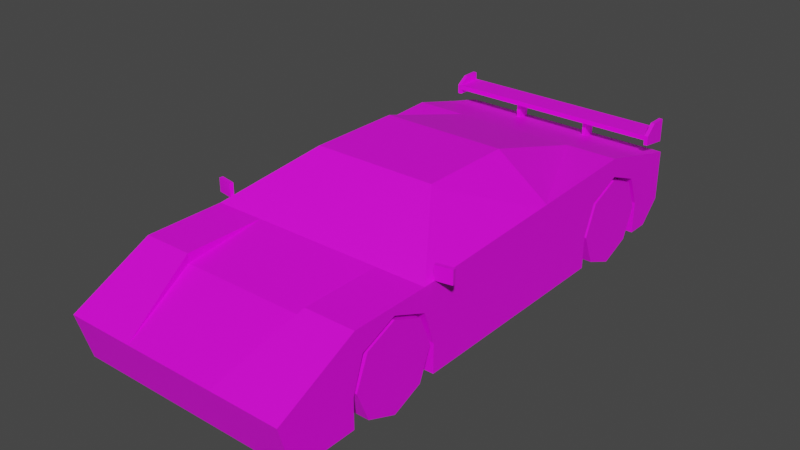 # Source: Veh_Sports_Car_03_Yellow.blend  (saved by Blender 2.90.8; exported with 4.5.12 LTS)
import bpy
from mathutils import Matrix  # noqa: F401  (used for matrix-valued properties, if any)

bpy.ops.wm.read_factory_settings(use_empty=True)
scene = bpy.context.scene
scene.name = 'Scene'

# ---- collections
col_collection = bpy.data.collections.new('Collection'); scene.collection.children.link(col_collection)

# ---- images (referenced by path relative to the original .blend; pixels are not part of the script)
import os
ASSET_DIR = os.environ.get("B2B_ASSET_DIR", "")  # directory of the original .blend (textures are referenced by path, not embedded)
HERE = os.path.dirname(os.path.abspath(__file__))  # packed textures are extracted next to this script under _unpacked/

def load_image(name, relpath, width, height, colorspace="sRGB"):
    """Load a texture the original file referenced (path relative to the .blend, or extracted next to this script)."""
    p = next((c for c in (os.path.join(HERE, relpath), os.path.join(ASSET_DIR, relpath)) if relpath and os.path.exists(c)), "")
    if p:
        img = bpy.data.images.load(p, check_existing=True)
        img.name = name
    else:  # same state as the original file: an image datablock whose file is absent (Cycles renders it pink)
        img = bpy.data.images.new(name, width, height)
        img.source = "FILE"
        img.filepath = "//" + (relpath or name)
    img.colorspace_settings.name = colorspace
    return img
img_city_vehicles_pallete_png = load_image('city_vehicles_pallete.png', 'city_vehicles_pallete.png', 1024, 1024, 'sRGB')

# ---- materials (node trees are filled in below, after node groups)
mat_material_001 = bpy.data.materials.new('Material.001')
mat_material_001.use_transparent_shadow = False

# ---- material node trees
mat_material_001.use_nodes = True; mat_material_001.node_tree.nodes.clear()
_N = mat_material_001.node_tree.nodes; _L = mat_material_001.node_tree.links
n0 = _N.new('ShaderNodeBsdfPrincipled'); n0.name = 'Principled BSDF'; n0.location = (10, 300)
n0.distribution = 'GGX'
n0.subsurface_method = 'BURLEY'
n0.inputs[3].default_value = 1.45
n0.inputs[27].default_value = (0.0, 0.0, 0.0, 1.0)
n0.inputs[28].default_value = 1.0
n1 = _N.new('ShaderNodeOutputMaterial'); n1.name = 'Material Output'; n1.location = (300, 300)
n2 = _N.new('ShaderNodeTexImage'); n2.name = 'Image Texture'; n2.location = (-322, 90)
n2.image = img_city_vehicles_pallete_png
n2.interpolation = 'Closest'
_L.new(n0.outputs[0], n1.inputs[0])
_L.new(n2.outputs[0], n0.inputs[0])
n1.is_active_output = True

# ---- world
world_world = bpy.data.worlds.new('World'); scene.world = world_world
world_world.use_nodes = True; world_world.node_tree.nodes.clear()
_N = world_world.node_tree.nodes; _L = world_world.node_tree.links
n0 = _N.new('ShaderNodeOutputWorld'); n0.name = 'World Output'; n0.location = (300, 300)
n1 = _N.new('ShaderNodeBackground'); n1.name = 'Background'; n1.location = (10, 300)
n1.inputs[0].default_value = (0.05088, 0.05088, 0.05088, 1.0)
_L.new(n1.outputs[0], n0.inputs[0])
n0.is_active_output = True
world_world.color = (0.05088, 0.05088, 0.05088)
world_world.use_sun_shadow = False
world_world.sun_shadow_jitter_overblur = 0.0

# ---- meshes
me_plane = bpy.data.meshes.new('Plane')
me_plane.from_pydata([(0.3083, 0.5913, 0.3651), (0.3149, 0.7583, 0.433), (0.3083, 0.9253, 0.3651), (0.3149, -0.9474, 0.3618), (0.3149, -0.7754, 0.433), (0.3149, -0.6034, 0.3618), (0.549, -1.369, 0.2845), (0.549, -1.306, 0.06268), (0.549, 1.195, 0.4118), (0.2831, -0.2805, 0.6715), (0.549, -0.2558, 0.06268), (0.4973, -0.5795, 0.488), (0.549, 0.1978, 0.06268), (0.3222, 0.1135, 0.6687), (0.549, -0.2558, 0.4871), (0.5262, 0.1135, 0.5213), (0.2703, 0.5907, 0.5712), (0.549, -0.9866, 0.4728), (0.549, -0.9998, 0.06268), (0.312, -0.9866, 0.4728), (0.312, -0.5795, 0.488), (0.2209, -1.369, 0.2845), (0.312, -0.9866, 0.4293), (0.549, -0.7754, 0.433), (0.549, -0.6034, 0.3618), (0.549, -0.6042, 0.3621), (0.549, -0.9474, 0.3618), (0.549, -0.9998, 0.202), (0.3149, -0.9998, 0.202), (0.3149, -0.7754, 0.06268), (0.3149, -0.9998, 0.06268), (0.3149, -0.5469, 0.06268), (0.549, -0.5469, 0.06268), (0.3149, -0.6042, 0.06268), (0.549, -0.5469, 0.202), (0.3149, -0.5469, 0.202), (0.2993, 1.195, 0.4118), (0.2993, 1.026, 0.4523), (0.549, 1.026, 0.4523), (0.549, 0.7464, 0.526), (0.1163, 1.026, 0.4523), (0.549, 0.7583, 0.433), (0.549, 0.7464, 0.4286), (0.549, 0.9253, 0.3651), (0.549, 0.5913, 0.3651), (0.3149, 0.7583, 0.06268), (0.3149, 0.9841, 0.06268), (0.549, 0.9841, 0.06268), (0.3149, 0.5324, 0.06268), (0.549, 0.5324, 0.06268), (0.3149, 0.5324, 0.2194), (0.549, 0.5324, 0.2194), (0.549, 0.9841, 0.2194), (0.3149, 0.9841, 0.2194), (0.311, -1.272, 0.3324), (0.3569, -1.085, 0.4241), (0.5002, -1.085, 0.4241), (0.4612, -1.272, 0.3323), (0.549, -1.138, 0.307), (0.549, -1.138, 0.265), (0.549, -1.014, 0.265), (0.549, -1.014, 0.307), (0.259, -1.306, 0.06268), (0.1822, -1.331, 0.1505), (0.2155, -1.355, 0.2337), (0.2787, -1.324, 0.1259), (0.3816, -1.324, 0.1259), (0.4401, -1.355, 0.2337), (0.3225, -0.2443, 0.6692), (0.5263, -0.5291, 0.494), (0.312, -0.6042, 0.4728), (0.2703, 0.2257, 0.6785), (0.2993, -0.2558, 0.6867), (0.549, -0.6042, 0.4728), (0.549, 0.1978, 0.5044), (0.5261, -0.2565, 0.5049), (0.5283, 1.195, 0.3894), (0.5283, 1.195, 0.2777), (0.5023, 1.16, 0.3688), (0.5023, 1.16, 0.2983), (0.271, 1.16, 0.2983), (0.271, 1.16, 0.3688), (0.245, 1.16, 0.3894), (0.5283, 1.16, 0.3894), (0.5283, 1.16, 0.2777), (0.245, 1.16, 0.2777), (0.549, 1.091, 0.06268), (0.549, 1.195, 0.1665), (0.4723, 1.091, 0.06268), (0.3832, 1.172, 0.1432), (0.07413, 1.16, 0.3672), (0.07413, 1.16, 0.2991), (0.549, 1.018, 0.307), (0.549, 1.018, 0.265), (0.549, 1.119, 0.265), (0.549, 1.119, 0.307), (0.2993, 0.7451, 0.5257), (0.2993, 0.1978, 0.6867), (-0.3083, 0.5913, 0.3651), (-0.3149, 0.7583, 0.433), (-0.3083, 0.9253, 0.3651), (-0.3149, -0.9474, 0.3618), (-0.3149, -0.7754, 0.433), (-0.3149, -0.6034, 0.3618), (-0.549, -1.369, 0.2845), (-0.549, -1.306, 0.06268), (-0.549, 1.195, 0.4118), (-0.2831, -0.2805, 0.6715), (-0.549, -0.2558, 0.06268), (-0.4973, -0.5795, 0.488), (-0.549, 0.1978, 0.06268), (-0.3222, 0.1135, 0.6687), (0.0, -1.369, 0.2845), (0.0, -1.306, 0.06268), (0.0, 1.195, 0.4118), (0.0, -0.2558, 0.6867), (0.0, -0.2558, 0.06268), (0.0, -0.6042, 0.4728), (0.0, -0.6042, 0.06268), (0.0, 0.1978, 0.06268), (0.0, 0.1978, 0.6867), (-0.549, -0.2558, 0.4871), (-0.5262, 0.1135, 0.5213), (-0.2703, 0.5907, 0.5712), (-0.549, -0.9866, 0.4728), (-0.549, -0.9998, 0.06268), (0.0, -0.9866, 0.06268), (-0.312, -0.9866, 0.4728), (-0.312, -0.5795, 0.488), (-0.2209, -1.369, 0.2845), (-0.312, -0.9866, 0.4293), (0.0, -0.9866, 0.4293), (0.0, 0.7439, 0.526), (-0.549, -0.7754, 0.433), (-0.549, -0.6034, 0.3618), (-0.549, -0.6042, 0.3621), (-0.549, -0.9474, 0.3618), (-0.549, -0.9998, 0.202), (-0.3149, -0.9998, 0.202), (-0.3149, -0.7754, 0.06268), (-0.3149, -0.9998, 0.06268), (-0.3149, -0.5469, 0.06268), (-0.549, -0.5469, 0.06268), (-0.3149, -0.6042, 0.06268), (-0.549, -0.5469, 0.202), (-0.3149, -0.5469, 0.202), (-0.2993, 1.195, 0.4118), (0.0, 1.026, 0.4523), (-0.2993, 1.026, 0.4523), (-0.549, 1.026, 0.4523), (-0.549, 0.7464, 0.526), (-0.1163, 1.026, 0.4523), (-0.549, 0.7583, 0.433), (-0.549, 0.7464, 0.4286), (-0.549, 0.9253, 0.3651), (-0.549, 0.5913, 0.3651), (-0.3149, 0.7583, 0.06268), (-0.3149, 0.9841, 0.06268), (-0.549, 0.9841, 0.06268), (-0.3149, 0.5324, 0.06268), (-0.549, 0.5324, 0.06268), (-0.3149, 0.5324, 0.2194), (-0.549, 0.5324, 0.2194), (-0.549, 0.9841, 0.2194), (-0.3149, 0.9841, 0.2194), (-0.311, -1.272, 0.3324), (-0.3569, -1.085, 0.4241), (-0.5002, -1.085, 0.4241), (-0.4612, -1.272, 0.3323), (-0.549, -1.138, 0.307), (-0.549, -1.138, 0.265), (-0.549, -1.014, 0.265), (-0.549, -1.014, 0.307), (0.0, -1.331, 0.1505), (-0.259, -1.306, 0.06268), (-0.1822, -1.331, 0.1505), (-0.2155, -1.355, 0.2337), (-0.2787, -1.324, 0.1259), (-0.3816, -1.324, 0.1259), (-0.4401, -1.355, 0.2337), (-0.3225, -0.2443, 0.6692), (-0.5263, -0.5291, 0.494), (0.0, -0.5795, 0.488), (0.0, -0.2805, 0.6715), (-0.312, -0.6042, 0.4728), (-0.2703, 0.2257, 0.6785), (-0.2993, -0.2558, 0.6867), (-0.549, -0.6042, 0.4728), (-0.549, 0.1978, 0.5044), (-0.5261, -0.2565, 0.5049), (0.0, 1.195, 0.2777), (0.0, 1.195, 0.3894), (-0.5283, 1.195, 0.3894), (-0.5283, 1.195, 0.2777), (0.0, 1.16, 0.2777), (0.0, 1.16, 0.3894), (-0.5023, 1.16, 0.3688), (-0.5023, 1.16, 0.2983), (-0.271, 1.16, 0.2983), (-0.271, 1.16, 0.3688), (-0.245, 1.16, 0.3894), (-0.5283, 1.16, 0.3894), (-0.5283, 1.16, 0.2777), (-0.245, 1.16, 0.2777), (-0.549, 1.091, 0.06268), (-0.549, 1.195, 0.1665), (0.0, 1.195, 0.1665), (0.0, 1.091, 0.06268), (0.0, 1.172, 0.1432), (-0.4723, 1.091, 0.06268), (-0.3832, 1.172, 0.1432), (0.0, 1.16, 0.2991), (0.0, 1.16, 0.3672), (-0.07413, 1.16, 0.3672), (-0.07413, 1.16, 0.2991), (-0.549, 1.018, 0.307), (-0.549, 1.018, 0.265), (-0.549, 1.119, 0.265), (-0.549, 1.119, 0.307), (-0.2993, 0.7451, 0.5257), (-0.2993, 0.1978, 0.6867), (0.0, 0.2257, 0.6785), (0.0, 0.5899, 0.5714), (0.5461, -0.55, 0.4763), (0.5461, -0.55, 0.5423), (0.5429, -0.5323, 0.4763), (0.5429, -0.5323, 0.5423), (0.6251, -0.5359, 0.4763), (0.6251, -0.5359, 0.5423), (0.622, -0.5183, 0.4763), (0.622, -0.5183, 0.5423), (-0.5461, -0.55, 0.4763), (-0.5461, -0.55, 0.5423), (-0.5429, -0.5323, 0.4763), (-0.5429, -0.5323, 0.5423), (-0.6251, -0.5359, 0.4763), (-0.6251, -0.5359, 0.5423), (-0.622, -0.5183, 0.4763), (-0.622, -0.5183, 0.5423), (-0.549, 1.045, 0.514), (-0.549, 1.045, 0.5363), (-0.549, 1.176, 0.514), (-0.549, 1.176, 0.5363), (0.549, 1.045, 0.514), (0.549, 1.045, 0.5363), (0.549, 1.176, 0.514), (0.549, 1.176, 0.5363), (0.5303, 1.176, 0.514), (-0.5303, 1.176, 0.514), (-0.5303, 1.176, 0.5363), (0.5303, 1.176, 0.5363), (-0.5303, 1.045, 0.514), (0.5303, 1.045, 0.514), (0.5303, 1.045, 0.5363), (-0.5303, 1.045, 0.5363), (-0.549, 1.099, 0.572), (-0.549, 1.176, 0.572), (0.5303, 1.176, 0.5843), (0.549, 1.176, 0.5843), (0.549, 1.099, 0.5843), (-0.5303, 1.099, 0.572), (-0.5303, 1.176, 0.572), (0.5303, 1.099, 0.5843), (-0.549, 1.176, 0.485), (-0.549, 1.045, 0.4911), (-0.5303, 1.176, 0.485), (0.549, 1.045, 0.4911), (0.549, 1.176, 0.4726), (0.5303, 1.045, 0.4911), (0.5303, 1.176, 0.4726), (-0.5303, 1.045, 0.4911), (0.1818, 1.078, 0.421), (0.1818, 1.078, 0.5172), (0.1818, 1.143, 0.421), (0.1818, 1.143, 0.5172), (0.2005, 1.078, 0.421), (0.2005, 1.078, 0.5172), (0.2005, 1.143, 0.421), (0.2005, 1.143, 0.5172), (-0.1818, 1.078, 0.421), (-0.1818, 1.078, 0.5172), (-0.1818, 1.143, 0.421), (-0.1818, 1.143, 0.5172), (-0.2005, 1.078, 0.421), (-0.2005, 1.078, 0.5172), (-0.2005, 1.143, 0.421), (-0.2005, 1.143, 0.5172)], [], [(0, 1, 41, 42, 44), (1, 2, 43, 41), (53, 46, 47, 52), (3, 4, 23, 26), (4, 5, 24, 25, 23), (35, 31, 32, 34), (97, 74, 96), (73, 25, 24, 34, 32, 10, 14), (68, 75, 15, 13), (10, 32, 31, 33, 118, 116), (12, 10, 116, 119), (17, 73, 70, 19), (11, 9, 183, 182, 20), (72, 97, 120, 115), (7, 6, 67, 66, 65, 64, 112, 173, 63, 62), (18, 7, 62, 113, 126, 30), (74, 14, 10, 12), (75, 68, 69), (96, 74, 39), (6, 17, 56, 57, 54, 21), (22, 131, 112, 21), (19, 70, 22), (70, 117, 131, 22), (21, 19, 22), (29, 3, 28, 30), (29, 4, 3), (29, 5, 4), (28, 3, 26, 27), (30, 28, 27, 18), (33, 29, 30, 126, 118), (5, 35, 34, 24), (31, 35, 5, 29, 33), (221, 71, 16, 222), (96, 37, 40), (147, 40, 37, 36, 114), (37, 38, 8, 36), (39, 74, 12, 49, 51, 44, 42), (6, 7, 18, 27, 26, 61, 60, 59), (39, 38, 37, 96), (40, 147, 132, 96), (45, 0, 50, 48), (8, 87, 206, 190, 77, 76, 191, 114, 36), (45, 1, 0), (45, 2, 1), (50, 0, 44, 51), (46, 53, 2, 45), (42, 41, 43, 52, 93, 92, 95, 87, 8, 38, 39), (48, 50, 51, 49), (2, 53, 52, 43), (21, 54, 55, 56, 17, 19), (55, 54, 57, 56), (59, 60, 61, 58), (58, 61, 26, 23, 25, 73, 17, 6, 59), (62, 63, 173, 113), (112, 64, 67, 6, 21), (64, 65, 66, 67), (9, 11, 73, 72), (20, 182, 117, 70), (183, 9, 72, 115), (11, 20, 70, 73), (68, 13, 97, 72), (69, 68, 72, 73), (13, 15, 74, 97), (15, 75, 14, 74), (75, 69, 73, 14), (76, 77, 84, 83), (195, 82, 85, 194, 211, 91, 90, 212), (77, 190, 194, 85, 84), (191, 76, 83, 82, 195), (80, 81, 78, 79), (78, 81, 82, 83), (79, 78, 83, 84), (80, 79, 84, 85), (81, 80, 85, 82), (206, 87, 86, 88, 89, 208), (86, 47, 46, 45, 48, 49, 12, 119, 207, 88), (208, 89, 88, 207), (212, 90, 91, 211), (87, 95, 94, 93, 52, 47, 86), (94, 95, 92, 93), (16, 71, 97, 96), (71, 221, 120, 97), (222, 16, 96, 132), (98, 155, 153, 152, 99), (99, 152, 154, 100), (164, 163, 158, 157), (101, 136, 133, 102), (102, 133, 135, 134, 103), (145, 144, 142, 141), (220, 219, 188), (187, 121, 108, 142, 144, 134, 135), (180, 111, 122, 189), (108, 116, 118, 143, 141, 142), (110, 119, 116, 108), (124, 127, 184, 187), (109, 128, 182, 183, 107), (186, 115, 120, 220), (105, 174, 175, 173, 112, 176, 177, 178, 179, 104), (125, 140, 126, 113, 174, 105), (188, 110, 108, 121), (189, 181, 180), (219, 150, 188), (104, 129, 165, 168, 167, 124), (130, 129, 112, 131), (127, 130, 184), (184, 130, 131, 117), (129, 130, 127), (139, 140, 138, 101), (139, 101, 102), (139, 102, 103), (138, 137, 136, 101), (140, 125, 137, 138), (143, 118, 126, 140, 139), (103, 134, 144, 145), (141, 143, 139, 103, 145), (221, 222, 123, 185), (219, 151, 148), (147, 114, 146, 148, 151), (148, 146, 106, 149), (150, 153, 155, 162, 160, 110, 188), (104, 170, 171, 172, 136, 137, 125, 105), (150, 219, 148, 149), (151, 219, 132, 147), (156, 159, 161, 98), (106, 146, 114, 191, 192, 193, 190, 206, 205), (156, 98, 99), (156, 99, 100), (161, 162, 155, 98), (157, 156, 100, 164), (153, 150, 149, 106, 205, 218, 215, 216, 163, 154, 152), (159, 160, 162, 161), (100, 154, 163, 164), (129, 127, 124, 167, 166, 165), (166, 167, 168, 165), (170, 169, 172, 171), (169, 170, 104, 124, 187, 135, 133, 136, 172), (174, 113, 173, 175), (112, 129, 104, 179, 176), (176, 179, 178, 177), (107, 186, 187, 109), (128, 184, 117, 182), (183, 115, 186, 107), (109, 187, 184, 128), (180, 186, 220, 111), (181, 187, 186, 180), (111, 220, 188, 122), (122, 188, 121, 189), (189, 121, 187, 181), (192, 201, 202, 193), (195, 212, 213, 214, 211, 194, 203, 200), (193, 202, 203, 194, 190), (191, 195, 200, 201, 192), (198, 197, 196, 199), (196, 201, 200, 199), (197, 202, 201, 196), (198, 203, 202, 197), (199, 200, 203, 198), (206, 208, 210, 209, 204, 205), (204, 209, 207, 119, 110, 160, 159, 156, 157, 158), (208, 207, 209, 210), (212, 211, 214, 213), (205, 204, 158, 163, 216, 217, 218), (217, 216, 215, 218), (123, 219, 220, 185), (185, 220, 120, 221), (222, 132, 219, 123), (223, 224, 226, 225), (225, 226, 230, 229), (229, 230, 228, 227), (227, 228, 224, 223), (225, 229, 227, 223), (230, 226, 224, 228), (231, 233, 234, 232), (233, 237, 238, 234), (237, 235, 236, 238), (235, 231, 232, 236), (233, 231, 235, 237), (238, 236, 232, 234), (239, 240, 242, 241), (247, 250, 246, 245), (245, 246, 244, 243), (251, 254, 240, 239), (239, 241, 263, 264), (250, 253, 262, 257), (240, 254, 260, 255), (250, 249, 254, 253), (248, 251, 270, 265), (248, 247, 252, 251), (243, 244, 253, 252), (252, 253, 254, 251), (241, 242, 249, 248), (248, 249, 250, 247), (261, 256, 255, 260), (258, 257, 262, 259), (253, 244, 259, 262), (246, 250, 257, 258), (249, 242, 256, 261), (254, 249, 261, 260), (244, 246, 258, 259), (242, 240, 255, 256), (269, 267, 266, 268), (263, 265, 270, 264), (245, 243, 266, 267), (251, 239, 264, 270), (252, 247, 269, 268), (247, 245, 267, 269), (243, 252, 268, 266), (241, 248, 265, 263), (271, 272, 274, 273), (273, 274, 278, 277), (277, 278, 276, 275), (275, 276, 272, 271), (279, 281, 282, 280), (281, 285, 286, 282), (285, 283, 284, 286), (283, 279, 280, 284)])
_uv = me_plane.uv_layers.new(name='UVMap')
_uv.uv.foreach_set('vector', [0.2197, 0.02251, 0.2197, 0.02185, 0.2207, 0.02185, 0.2207, 0.0219, 0.2207, 0.02251, 0.2197, 0.02185, 0.2197, 0.02119, 0.2207, 0.02119, 0.2207, 0.02185, 0.2207, 0.0218, 0.2207, 0.02119, 0.2216, 0.02119, 0.2216, 0.0218, 0.2131, 0.02077, 0.2131, 0.02009, 0.214, 0.02009, 0.214, 0.02077, 0.2131, 0.02009, 0.2131, 0.01941, 0.214, 0.01941, 0.214, 0.01942, 0.214, 0.02009, 0.214, 0.02294, 0.214, 0.02349, 0.2131, 0.02349, 0.2131, 0.02294, 0.975, 0.5683, 0.9725, 0.5685, 0.975, 0.5629, 0.9764, 0.5742, 0.9768, 0.5742, 0.9768, 0.5742, 0.9773, 0.5744, 0.9777, 0.5744, 0.9777, 0.5753, 0.9764, 0.5753, 0.1128, 0.02834, 0.1122, 0.02842, 0.1122, 0.0273, 0.1128, 0.02727, 0.2207, 0.0407, 0.2207, 0.04188, 0.2198, 0.04188, 0.2198, 0.04211, 0.2185, 0.04211, 0.2185, 0.0407, 0.2207, 0.03886, 0.2207, 0.0407, 0.2185, 0.0407, 0.2185, 0.03886, 0.9692, 0.5787, 0.9692, 0.5775, 0.97, 0.5775, 0.97, 0.5787, 0.1123, 0.02939, 0.113, 0.02845, 0.1138, 0.02845, 0.1138, 0.02939, 0.1129, 0.02939, 0.975, 0.5729, 0.975, 0.5683, 0.9781, 0.5683, 0.9781, 0.5729, 0.9799, 0.5788, 0.9792, 0.5788, 0.9794, 0.5785, 0.9797, 0.5783, 0.9797, 0.5779, 0.9794, 0.5777, 0.9792, 0.577, 0.9797, 0.577, 0.9797, 0.5776, 0.9799, 0.5779, 0.2207, 0.04372, 0.2207, 0.04496, 0.2195, 0.04496, 0.2185, 0.04496, 0.2185, 0.04366, 0.2198, 0.04372, 0.9763, 0.5768, 0.9764, 0.5753, 0.9777, 0.5753, 0.9777, 0.5768, 0.1122, 0.02842, 0.1128, 0.02834, 0.1122, 0.02924, 0.975, 0.5629, 0.9725, 0.5685, 0.9725, 0.5629, 0.9692, 0.58, 0.9692, 0.5787, 0.9694, 0.5791, 0.9695, 0.5797, 0.97, 0.5797, 0.9703, 0.58, 0.97, 0.5787, 0.971, 0.5787, 0.971, 0.58, 0.9703, 0.58, 0.9803, 0.5765, 0.9806, 0.5753, 0.9804, 0.5765, 0.97, 0.5775, 0.971, 0.5775, 0.971, 0.5787, 0.97, 0.5787, 0.9806, 0.5778, 0.9803, 0.5765, 0.9804, 0.5765, 0.2159, 0.01963, 0.2147, 0.01895, 0.2153, 0.01875, 0.2159, 0.01875, 0.2159, 0.01963, 0.2144, 0.01963, 0.2147, 0.01895, 0.2159, 0.01963, 0.2147, 0.02031, 0.2144, 0.01963, 0.2216, 0.02295, 0.2216, 0.02359, 0.2207, 0.02359, 0.2207, 0.02295, 0.2216, 0.0224, 0.2216, 0.02295, 0.2207, 0.02295, 0.2207, 0.0224, 0.2198, 0.04211, 0.2198, 0.04281, 0.2198, 0.04372, 0.2185, 0.04366, 0.2185, 0.04211, 0.214, 0.02229, 0.214, 0.02294, 0.2131, 0.02294, 0.2131, 0.02229, 0.2159, 0.02053, 0.2153, 0.02053, 0.2147, 0.02031, 0.2159, 0.01963, 0.2159, 0.02031, 0.1138, 0.02693, 0.113, 0.02693, 0.113, 0.02586, 0.1138, 0.02586, 0.9823, 0.5744, 0.9823, 0.5729, 0.9833, 0.5729, 0.9781, 0.578, 0.9774, 0.578, 0.9762, 0.578, 0.9762, 0.577, 0.9781, 0.577, 0.9762, 0.578, 0.9746, 0.578, 0.9746, 0.577, 0.9762, 0.577, 0.9762, 0.5786, 0.9763, 0.5768, 0.9777, 0.5768, 0.9777, 0.5779, 0.9772, 0.5779, 0.9768, 0.5781, 0.9766, 0.5786, 0.977, 0.5717, 0.9777, 0.5719, 0.9777, 0.5729, 0.9773, 0.5729, 0.9768, 0.5731, 0.9769, 0.5729, 0.9771, 0.5729, 0.9771, 0.5725, 0.981, 0.5744, 0.981, 0.5729, 0.9823, 0.5729, 0.9823, 0.5744, 0.9833, 0.5729, 0.9839, 0.5729, 0.9839, 0.5744, 0.9823, 0.5744, 0.2202, 0.0203, 0.219, 0.01964, 0.2196, 0.0194, 0.2202, 0.0194, 0.9803, 0.5753, 0.9796, 0.5753, 0.9796, 0.5735, 0.9799, 0.5735, 0.9799, 0.5752, 0.9803, 0.5752, 0.9803, 0.5735, 0.9803, 0.5735, 0.9803, 0.5745, 0.2202, 0.0203, 0.2188, 0.0203, 0.219, 0.01964, 0.2202, 0.0203, 0.219, 0.02096, 0.2188, 0.0203, 0.2165, 0.02263, 0.2165, 0.02205, 0.2175, 0.02205, 0.2175, 0.02263, 0.2202, 0.02119, 0.2196, 0.02119, 0.219, 0.02096, 0.2202, 0.0203, 0.9766, 0.5786, 0.9765, 0.5786, 0.9768, 0.5791, 0.9772, 0.5793, 0.9771, 0.5794, 0.9769, 0.5794, 0.9769, 0.5798, 0.9774, 0.58, 0.9766, 0.58, 0.9765, 0.5795, 0.9762, 0.5786, 0.2165, 0.02325, 0.2165, 0.02263, 0.2175, 0.02263, 0.2175, 0.02325, 0.2207, 0.0224, 0.2207, 0.0218, 0.2216, 0.0218, 0.2216, 0.0224, 0.9703, 0.58, 0.97, 0.5797, 0.9698, 0.5791, 0.9694, 0.5791, 0.9692, 0.5787, 0.97, 0.5787, 0.9756, 0.4971, 0.9761, 0.4992, 0.9744, 0.4992, 0.974, 0.4971, 0.8855, 0.5534, 0.8855, 0.5552, 0.8849, 0.5552, 0.8849, 0.5534, 0.9769, 0.5725, 0.9769, 0.5729, 0.9768, 0.5731, 0.9765, 0.5737, 0.9768, 0.5742, 0.9764, 0.5742, 0.9764, 0.573, 0.977, 0.5717, 0.9771, 0.5725, 0.1222, 0.02982, 0.1219, 0.02958, 0.1219, 0.02904, 0.1222, 0.02904, 0.9792, 0.577, 0.9794, 0.5777, 0.9794, 0.5785, 0.9792, 0.5788, 0.9792, 0.5778, 0.1217, 0.02969, 0.122, 0.02988, 0.122, 0.03018, 0.1217, 0.03036, 0.9752, 0.5732, 0.973, 0.5764, 0.9725, 0.5766, 0.975, 0.5729, 0.9749, 0.5764, 0.9781, 0.5764, 0.9781, 0.5766, 0.9749, 0.5766, 0.9781, 0.5732, 0.9752, 0.5732, 0.975, 0.5729, 0.9781, 0.5729, 0.973, 0.5764, 0.9749, 0.5764, 0.9749, 0.5766, 0.9725, 0.5766, 0.9748, 0.5728, 0.9748, 0.5692, 0.975, 0.5683, 0.975, 0.5729, 0.9727, 0.5759, 0.9748, 0.5728, 0.975, 0.5729, 0.9725, 0.5766, 0.9748, 0.5692, 0.9727, 0.5693, 0.9725, 0.5685, 0.975, 0.5683, 0.9727, 0.5693, 0.9727, 0.5731, 0.9725, 0.5731, 0.9725, 0.5685, 0.9727, 0.5731, 0.9727, 0.5759, 0.9725, 0.5766, 0.9725, 0.5731, 0.9735, 0.5829, 0.9735, 0.5825, 0.9736, 0.5825, 0.9736, 0.5829, 0.8159, 0.1095, 0.8159, 0.09507, 0.8225, 0.09507, 0.8225, 0.1095, 0.8213, 0.1095, 0.8213, 0.1052, 0.8173, 0.1052, 0.8173, 0.1095, 0.9809, 0.5788, 0.9809, 0.5805, 0.9808, 0.5805, 0.9808, 0.5797, 0.9808, 0.5788, 0.9808, 0.5771, 0.9808, 0.5754, 0.9809, 0.5754, 0.9809, 0.5763, 0.9809, 0.5771, 0.8142, 0.1081, 0.8125, 0.1081, 0.8125, 0.1028, 0.8142, 0.1028, 0.9132, 0.555, 0.9132, 0.5656, 0.9126, 0.5662, 0.9126, 0.5545, 0.9167, 0.555, 0.9132, 0.555, 0.9126, 0.5545, 0.9172, 0.5545, 0.9167, 0.5656, 0.9167, 0.555, 0.9172, 0.5545, 0.9172, 0.5662, 0.9132, 0.5656, 0.9167, 0.5656, 0.9172, 0.5662, 0.9126, 0.5662, 0.9796, 0.5735, 0.9796, 0.5753, 0.9792, 0.5753, 0.9792, 0.575, 0.9795, 0.5747, 0.9795, 0.5735, 0.2207, 0.03524, 0.2207, 0.03567, 0.2198, 0.03567, 0.2198, 0.03659, 0.2198, 0.0375, 0.2207, 0.0375, 0.2207, 0.03886, 0.2185, 0.03886, 0.2185, 0.03524, 0.2204, 0.03524, 0.1149, 0.02969, 0.1149, 0.0348, 0.1138, 0.03599, 0.1138, 0.02969, 0.509, 0.049, 0.509, 0.0452, 0.5125, 0.0452, 0.5125, 0.049, 0.9774, 0.58, 0.9769, 0.5798, 0.9771, 0.5798, 0.9771, 0.5794, 0.9772, 0.5793, 0.9777, 0.5793, 0.9777, 0.5797, 0.8863, 0.5859, 0.8858, 0.5859, 0.8858, 0.5848, 0.8863, 0.5848, 0.9753, 0.5644, 0.9753, 0.5681, 0.975, 0.5683, 0.975, 0.5629, 0.9753, 0.5681, 0.9781, 0.5681, 0.9781, 0.5683, 0.975, 0.5683, 0.9781, 0.5644, 0.9753, 0.5644, 0.975, 0.5629, 0.9781, 0.5629, 0.2197, 0.02251, 0.2188, 0.02251, 0.2188, 0.0219, 0.2188, 0.02185, 0.2197, 0.02185, 0.2197, 0.02185, 0.2188, 0.02185, 0.2188, 0.02119, 0.2197, 0.02119, 0.2145, 0.02265, 0.2154, 0.02265, 0.2154, 0.02326, 0.2145, 0.02326, 0.214, 0.02229, 0.2131, 0.02229, 0.2131, 0.02161, 0.214, 0.02161, 0.214, 0.02161, 0.2131, 0.02161, 0.2131, 0.02093, 0.2131, 0.02093, 0.214, 0.02093, 0.2242, 0.02267, 0.2233, 0.02267, 0.2233, 0.02213, 0.2242, 0.02213, 0.9811, 0.5683, 0.9811, 0.5629, 0.9837, 0.5685, 0.9779, 0.5775, 0.9779, 0.5764, 0.9792, 0.5764, 0.9792, 0.5774, 0.9788, 0.5774, 0.9783, 0.5775, 0.9783, 0.5775, 0.1148, 0.02834, 0.1148, 0.02727, 0.1154, 0.0273, 0.1154, 0.02842, 0.2163, 0.0407, 0.2185, 0.0407, 0.2185, 0.04211, 0.2172, 0.04211, 0.2172, 0.04188, 0.2163, 0.04188, 0.2163, 0.03886, 0.2185, 0.03886, 0.2185, 0.0407, 0.2163, 0.0407, 0.9727, 0.5787, 0.972, 0.5787, 0.972, 0.5775, 0.9727, 0.5775, 0.1153, 0.02939, 0.1147, 0.02939, 0.1138, 0.02939, 0.1138, 0.02845, 0.1147, 0.02845, 0.9811, 0.5729, 0.9781, 0.5729, 0.9781, 0.5683, 0.9811, 0.5683, 0.9799, 0.5753, 0.9799, 0.5762, 0.9797, 0.5765, 0.9797, 0.577, 0.9792, 0.577, 0.9794, 0.5764, 0.9797, 0.5761, 0.9797, 0.5758, 0.9794, 0.5756, 0.9792, 0.5753, 0.2163, 0.04372, 0.2172, 0.04372, 0.2185, 0.04366, 0.2185, 0.04496, 0.2175, 0.04496, 0.2163, 0.04496, 0.9778, 0.575, 0.9792, 0.575, 0.9792, 0.5764, 0.9779, 0.5764, 0.1154, 0.02842, 0.1154, 0.02924, 0.1148, 0.02834, 0.9811, 0.5629, 0.9837, 0.5629, 0.9837, 0.5685, 0.9727, 0.58, 0.9717, 0.58, 0.972, 0.5797, 0.9724, 0.5797, 0.9726, 0.5791, 0.9727, 0.5787, 0.972, 0.5787, 0.9717, 0.58, 0.971, 0.58, 0.971, 0.5787, 0.9724, 0.5813, 0.9726, 0.5813, 0.9727, 0.5825, 0.972, 0.5775, 0.972, 0.5787, 0.971, 0.5787, 0.971, 0.5775, 0.9727, 0.58, 0.9726, 0.5813, 0.9724, 0.5813, 0.2173, 0.01965, 0.2173, 0.02053, 0.2168, 0.02053, 0.2162, 0.02033, 0.2173, 0.01965, 0.2162, 0.02033, 0.2159, 0.01965, 0.2173, 0.01965, 0.2159, 0.01965, 0.2162, 0.01897, 0.2226, 0.02307, 0.2217, 0.02307, 0.2217, 0.02243, 0.2226, 0.02243, 0.2226, 0.02362, 0.2217, 0.02362, 0.2217, 0.02307, 0.2226, 0.02307, 0.2172, 0.04211, 0.2185, 0.04211, 0.2185, 0.04366, 0.2172, 0.04372, 0.2172, 0.04281, 0.2242, 0.02333, 0.2233, 0.02333, 0.2233, 0.02267, 0.2242, 0.02267, 0.2173, 0.01875, 0.2173, 0.01897, 0.2173, 0.01965, 0.2162, 0.01897, 0.2168, 0.01875, 0.1138, 0.02693, 0.1138, 0.02586, 0.1146, 0.02586, 0.1146, 0.02693, 0.9856, 0.5744, 0.9846, 0.5729, 0.9856, 0.5729, 0.9781, 0.578, 0.9781, 0.577, 0.98, 0.577, 0.98, 0.578, 0.9788, 0.578, 0.98, 0.578, 0.98, 0.577, 0.9815, 0.577, 0.9815, 0.578, 0.9777, 0.5732, 0.978, 0.5732, 0.9782, 0.5737, 0.9787, 0.5739, 0.9792, 0.5739, 0.9792, 0.575, 0.9778, 0.575, 0.9785, 0.58, 0.9786, 0.5793, 0.9786, 0.5789, 0.9784, 0.5789, 0.9783, 0.5786, 0.9788, 0.5788, 0.9792, 0.5788, 0.9792, 0.5798, 0.9869, 0.5744, 0.9856, 0.5744, 0.9856, 0.5729, 0.9869, 0.5729, 0.9846, 0.5729, 0.9856, 0.5744, 0.9839, 0.5744, 0.9839, 0.5729, 0.2202, 0.0203, 0.2202, 0.0194, 0.2208, 0.0194, 0.2214, 0.01964, 0.9803, 0.5717, 0.9803, 0.5726, 0.9803, 0.5735, 0.9803, 0.5735, 0.9803, 0.5718, 0.9799, 0.5718, 0.9799, 0.5735, 0.9796, 0.5735, 0.9796, 0.5717, 0.2202, 0.0203, 0.2214, 0.01964, 0.2217, 0.0203, 0.2202, 0.0203, 0.2217, 0.0203, 0.2214, 0.02096, 0.2156, 0.02267, 0.2165, 0.02267, 0.2165, 0.02325, 0.2156, 0.02325, 0.2202, 0.02119, 0.2202, 0.0203, 0.2214, 0.02096, 0.2208, 0.02119, 0.978, 0.5732, 0.9777, 0.5732, 0.978, 0.5723, 0.9781, 0.5717, 0.9789, 0.5717, 0.9784, 0.572, 0.9784, 0.5723, 0.9786, 0.5723, 0.9787, 0.5724, 0.9782, 0.5726, 0.978, 0.5732, 0.2156, 0.02205, 0.2165, 0.02205, 0.2165, 0.02267, 0.2156, 0.02267, 0.2144, 0.02205, 0.2154, 0.02205, 0.2154, 0.02265, 0.2145, 0.02265, 0.9717, 0.58, 0.972, 0.5787, 0.9727, 0.5787, 0.9726, 0.5791, 0.9721, 0.5791, 0.972, 0.5797, 0.9836, 0.4971, 0.9852, 0.4971, 0.9847, 0.4992, 0.9831, 0.4992, 0.8923, 0.5844, 0.8917, 0.5844, 0.8917, 0.5825, 0.8923, 0.5825, 0.9784, 0.5793, 0.9786, 0.5793, 0.9785, 0.58, 0.9779, 0.5788, 0.9779, 0.5775, 0.9783, 0.5775, 0.978, 0.5781, 0.9783, 0.5786, 0.9784, 0.5789, 0.1222, 0.02826, 0.1222, 0.02904, 0.1219, 0.02904, 0.1219, 0.02849, 0.9792, 0.577, 0.9792, 0.5763, 0.9792, 0.5753, 0.9794, 0.5756, 0.9794, 0.5764, 0.1217, 0.02839, 0.1217, 0.02771, 0.122, 0.02789, 0.122, 0.0282, 0.981, 0.5732, 0.9811, 0.5729, 0.9837, 0.5766, 0.9831, 0.5764, 0.9813, 0.5764, 0.9813, 0.5766, 0.9781, 0.5766, 0.9781, 0.5764, 0.9781, 0.5732, 0.9781, 0.5729, 0.9811, 0.5729, 0.981, 0.5732, 0.9831, 0.5764, 0.9837, 0.5766, 0.9813, 0.5766, 0.9813, 0.5764, 0.9814, 0.5728, 0.9811, 0.5729, 0.9811, 0.5683, 0.9814, 0.5692, 0.9834, 0.5759, 0.9837, 0.5766, 0.9811, 0.5729, 0.9814, 0.5728, 0.9814, 0.5692, 0.9811, 0.5683, 0.9837, 0.5685, 0.9834, 0.5693, 0.9834, 0.5693, 0.9837, 0.5685, 0.9837, 0.5731, 0.9834, 0.5731, 0.9834, 0.5731, 0.9837, 0.5731, 0.9837, 0.5766, 0.9834, 0.5759, 0.9735, 0.5821, 0.9736, 0.5821, 0.9736, 0.5825, 0.9735, 0.5825, 0.8159, 0.1095, 0.8173, 0.1095, 0.8173, 0.1139, 0.8213, 0.1139, 0.8213, 0.1095, 0.8225, 0.1095, 0.8225, 0.124, 0.8159, 0.124, 0.9809, 0.5822, 0.9808, 0.5822, 0.9808, 0.5813, 0.9808, 0.5805, 0.9809, 0.5805, 0.9808, 0.5771, 0.9809, 0.5771, 0.9809, 0.5778, 0.9809, 0.5788, 0.9808, 0.5788, 0.8142, 0.1188, 0.8142, 0.1241, 0.8125, 0.1241, 0.8125, 0.1188, 0.9132, 0.5976, 0.9126, 0.5982, 0.9126, 0.5865, 0.9132, 0.5871, 0.9167, 0.5976, 0.9172, 0.5982, 0.9126, 0.5982, 0.9132, 0.5976, 0.9167, 0.5871, 0.9172, 0.5865, 0.9172, 0.5982, 0.9167, 0.5976, 0.9132, 0.5871, 0.9126, 0.5865, 0.9172, 0.5865, 0.9167, 0.5871, 0.9796, 0.5735, 0.9795, 0.5735, 0.9795, 0.5723, 0.9792, 0.572, 0.9792, 0.5717, 0.9796, 0.5717, 0.2163, 0.03524, 0.2166, 0.03524, 0.2185, 0.03524, 0.2185, 0.03886, 0.2163, 0.03886, 0.2163, 0.0375, 0.2172, 0.0375, 0.2172, 0.03659, 0.2172, 0.03567, 0.2163, 0.03567, 0.1149, 0.02969, 0.1138, 0.02969, 0.1138, 0.02338, 0.1149, 0.02457, 0.509, 0.049, 0.5125, 0.049, 0.5125, 0.05281, 0.509, 0.05281, 0.9789, 0.5717, 0.9792, 0.5721, 0.9792, 0.5724, 0.9787, 0.5724, 0.9786, 0.5723, 0.9786, 0.572, 0.9784, 0.572, 0.8913, 0.5596, 0.8913, 0.5607, 0.8909, 0.5607, 0.8909, 0.5596, 0.9808, 0.5644, 0.9811, 0.5629, 0.9811, 0.5683, 0.9808, 0.5681, 0.9808, 0.5681, 0.9811, 0.5683, 0.9781, 0.5683, 0.9781, 0.5681, 0.9781, 0.5644, 0.9781, 0.5629, 0.9811, 0.5629, 0.9808, 0.5644, 0.1547, 0.0347, 0.1547, 0.03493, 0.1547, 0.03493, 0.1547, 0.0347, 0.9451, 0.4816, 0.9449, 0.4816, 0.9449, 0.4814, 0.9451, 0.4814, 0.1547, 0.0347, 0.1547, 0.03493, 0.1546, 0.03493, 0.1546, 0.0347, 0.1447, 0.03766, 0.1449, 0.03766, 0.1449, 0.03794, 0.1447, 0.03794, 0.1539, 0.03683, 0.1539, 0.03711, 0.1538, 0.03711, 0.1538, 0.03683, 0.1538, 0.03767, 0.1538, 0.03739, 0.1539, 0.03739, 0.1539, 0.03767, 0.1547, 0.0347, 0.1548, 0.0347, 0.1548, 0.03493, 0.1547, 0.03493, 0.9495, 0.4815, 0.9495, 0.4817, 0.9492, 0.4817, 0.9492, 0.4815, 0.1546, 0.0347, 0.1546, 0.0347, 0.1546, 0.03493, 0.1546, 0.03493, 0.1447, 0.03822, 0.1447, 0.03795, 0.1449, 0.03794, 0.1449, 0.03822, 0.1539, 0.03683, 0.1538, 0.03683, 0.1538, 0.03654, 0.1539, 0.03654, 0.1538, 0.03711, 0.1539, 0.03711, 0.1539, 0.03739, 0.1538, 0.03739, 0.1478, 0.034, 0.1478, 0.034, 0.1478, 0.03436, 0.1478, 0.03436, 0.1543, 0.02789, 0.1542, 0.02789, 0.1542, 0.02784, 0.1543, 0.02784, 0.1545, 0.03324, 0.1545, 0.03324, 0.1545, 0.0336, 0.1545, 0.0336, 0.1502, 0.03433, 0.1502, 0.03433, 0.1502, 0.03438, 0.1502, 0.03438, 0.1478, 0.034, 0.1478, 0.03436, 0.1477, 0.03436, 0.1477, 0.034, 0.1501, 0.03139, 0.1501, 0.03174, 0.15, 0.0316, 0.15, 0.03139, 0.1501, 0.03335, 0.15, 0.03335, 0.15, 0.0332, 0.1501, 0.0332, 0.1502, 0.03428, 0.1502, 0.03139, 0.1506, 0.03139, 0.1506, 0.03428, 0.154, 0.0322, 0.154, 0.03184, 0.1541, 0.03184, 0.1541, 0.0322, 0.1509, 0.03139, 0.1509, 0.03428, 0.1506, 0.03428, 0.1506, 0.03139, 0.1502, 0.03139, 0.1502, 0.03139, 0.1502, 0.03144, 0.1502, 0.03144, 0.1502, 0.03144, 0.1502, 0.03144, 0.1502, 0.03433, 0.1502, 0.03433, 0.1543, 0.03084, 0.1542, 0.03084, 0.1542, 0.03079, 0.1543, 0.03079, 0.1543, 0.03079, 0.1542, 0.03079, 0.1542, 0.02789, 0.1543, 0.02789, 0.15, 0.03299, 0.1501, 0.03299, 0.1501, 0.0332, 0.15, 0.0332, 0.1501, 0.03299, 0.15, 0.03299, 0.15, 0.03278, 0.1501, 0.03278, 0.15, 0.03262, 0.1501, 0.03262, 0.1501, 0.03278, 0.15, 0.03278, 0.1542, 0.02784, 0.1542, 0.02789, 0.1541, 0.02789, 0.1541, 0.02784, 0.1542, 0.03079, 0.1542, 0.03084, 0.1541, 0.03084, 0.1541, 0.03079, 0.1501, 0.0321, 0.1501, 0.03246, 0.15, 0.03246, 0.15, 0.03225, 0.1545, 0.0336, 0.1545, 0.03324, 0.1547, 0.03324, 0.1547, 0.03345, 0.1478, 0.03436, 0.1478, 0.034, 0.1479, 0.03415, 0.1479, 0.03436, 0.1501, 0.03371, 0.15, 0.03371, 0.15, 0.03335, 0.1501, 0.03335, 0.154, 0.03256, 0.154, 0.03256, 0.154, 0.0322, 0.154, 0.0322, 0.1545, 0.03324, 0.1545, 0.0336, 0.1544, 0.0336, 0.1544, 0.03324, 0.1502, 0.03433, 0.1502, 0.03438, 0.1501, 0.03438, 0.1501, 0.03433, 0.1501, 0.03174, 0.1501, 0.0321, 0.15, 0.0321, 0.15, 0.03174, 0.1543, 0.02789, 0.1543, 0.02784, 0.1544, 0.02784, 0.1544, 0.02789, 0.1502, 0.03139, 0.1502, 0.03144, 0.1501, 0.03144, 0.1501, 0.03139, 0.1543, 0.03084, 0.1543, 0.03079, 0.1543, 0.03079, 0.1543, 0.03084, 0.1541, 0.0311, 0.1541, 0.03136, 0.1539, 0.03136, 0.1539, 0.0311, 0.154, 0.03282, 0.154, 0.03256, 0.154, 0.03256, 0.154, 0.03282, 0.1541, 0.03084, 0.1541, 0.0311, 0.1539, 0.0311, 0.1539, 0.03084, 0.154, 0.03372, 0.154, 0.03346, 0.1541, 0.03346, 0.1541, 0.03372, 0.1539, 0.03136, 0.1541, 0.03136, 0.1541, 0.03163, 0.1539, 0.03163, 0.1501, 0.03397, 0.15, 0.03397, 0.15, 0.03371, 0.1501, 0.03371, 0.147, 0.0342, 0.1469, 0.0342, 0.1469, 0.03394, 0.147, 0.03394, 0.1541, 0.03346, 0.154, 0.03346, 0.154, 0.0332, 0.1541, 0.0332])
me_plane.materials.append(mat_material_001)
me_plane.use_remesh_fix_poles = True
me_plane.use_remesh_preserve_attributes = False
me_plane.use_mirror_vertex_groups = False
me_plane.update()
me_plane_002 = bpy.data.meshes.new('Plane.002')
me_plane_002.from_pydata([(0.3931, -0.7754, 0.2075), (0.549, -0.7754, 0.2075), (0.3931, -0.5679, 0.2075), (0.549, -0.5679, 0.2075), (0.3931, -0.6287, 0.06081), (0.549, -0.6287, 0.06081), (0.3931, -0.7754, 2.737e-05), (0.549, -0.7754, 2.742e-05), (0.3931, -0.9221, 0.06081), (0.549, -0.9221, 0.06081), (0.3931, -0.9829, 0.2075), (0.549, -0.9829, 0.2075), (0.3931, -0.9221, 0.3543), (0.549, -0.9221, 0.3543), (0.3931, -0.7754, 0.415), (0.549, -0.7754, 0.415), (0.3931, -0.6287, 0.3543), (0.549, -0.6287, 0.3543), (0.549, -0.664, 0.09615), (0.549, -0.6179, 0.2075), (0.549, -0.7754, 0.05002), (0.549, -0.8868, 0.09615), (0.549, -0.9329, 0.2075), (0.549, -0.8868, 0.3189), (0.549, -0.7754, 0.3651), (0.549, -0.664, 0.3189)], [], [(0, 2, 4), (1, 18, 19), (2, 3, 5, 4), (0, 4, 6), (1, 20, 18), (4, 5, 7, 6), (0, 6, 8), (1, 21, 20), (6, 7, 9, 8), (0, 8, 10), (1, 22, 21), (8, 9, 11, 10), (0, 10, 12), (1, 23, 22), (10, 11, 13, 12), (0, 12, 14), (1, 24, 23), (12, 13, 15, 14), (0, 14, 16), (1, 25, 24), (14, 15, 17, 16), (0, 16, 2), (1, 19, 25), (16, 17, 3, 2), (19, 18, 5, 3), (18, 20, 7, 5), (20, 21, 9, 7), (21, 22, 11, 9), (22, 23, 13, 11), (23, 24, 15, 13), (24, 25, 17, 15), (25, 19, 3, 17)])
_uv = me_plane_002.uv_layers.new(name='UVMap')
_uv.uv.foreach_set('vector', [0.116, 0.05395, 0.1155, 0.05374, 0.1158, 0.05344, 0.2502, 0.04128, 0.25, 0.04167, 0.2498, 0.04144, 0.117, 0.05485, 0.1166, 0.05485, 0.1166, 0.05445, 0.117, 0.05445, 0.116, 0.05395, 0.1158, 0.05344, 0.1163, 0.05344, 0.2502, 0.04128, 0.2503, 0.04167, 0.25, 0.04167, 0.1247, 0.05144, 0.1251, 0.05144, 0.1251, 0.05183, 0.1247, 0.05183, 0.116, 0.05395, 0.1163, 0.05344, 0.1166, 0.05374, 0.2502, 0.04128, 0.2506, 0.04144, 0.2503, 0.04167, 0.1247, 0.05183, 0.1251, 0.05183, 0.1251, 0.05222, 0.1247, 0.05222, 0.116, 0.05395, 0.1166, 0.05374, 0.1166, 0.05416, 0.2502, 0.04128, 0.2506, 0.04112, 0.2506, 0.04144, 0.1251, 0.04794, 0.1247, 0.04794, 0.1247, 0.04754, 0.1251, 0.04754, 0.116, 0.05395, 0.1166, 0.05416, 0.1163, 0.05445, 0.2502, 0.04128, 0.2503, 0.04089, 0.2506, 0.04112, 0.1251, 0.04754, 0.1247, 0.04754, 0.1247, 0.04717, 0.1251, 0.04717, 0.116, 0.05395, 0.1163, 0.05445, 0.1158, 0.05445, 0.2502, 0.04128, 0.25, 0.04089, 0.2503, 0.04089, 0.1174, 0.05523, 0.117, 0.05523, 0.117, 0.05483, 0.1174, 0.05483, 0.116, 0.05395, 0.1158, 0.05445, 0.1155, 0.05416, 0.2502, 0.04128, 0.2498, 0.04112, 0.25, 0.04089, 0.1174, 0.05483, 0.117, 0.05483, 0.117, 0.05445, 0.1174, 0.05445, 0.116, 0.05395, 0.1155, 0.05416, 0.1155, 0.05374, 0.2502, 0.04128, 0.2498, 0.04144, 0.2498, 0.04112, 0.117, 0.05523, 0.1166, 0.05523, 0.1166, 0.05485, 0.117, 0.05485, 0.1196, 0.05384, 0.1198, 0.05407, 0.1198, 0.05419, 0.1195, 0.05389, 0.1198, 0.05407, 0.1201, 0.05407, 0.1202, 0.05419, 0.1198, 0.05419, 0.1201, 0.05407, 0.1203, 0.05384, 0.1205, 0.05389, 0.1202, 0.05419, 0.1203, 0.05384, 0.1203, 0.05352, 0.1205, 0.05347, 0.1205, 0.05389, 0.1203, 0.05352, 0.1201, 0.0533, 0.1202, 0.05317, 0.1205, 0.05347, 0.1201, 0.0533, 0.1198, 0.0533, 0.1198, 0.05317, 0.1202, 0.05317, 0.1198, 0.0533, 0.1196, 0.05352, 0.1195, 0.05347, 0.1198, 0.05317, 0.1196, 0.05352, 0.1196, 0.05384, 0.1195, 0.05389, 0.1195, 0.05347])
me_plane_002.materials.append(mat_material_001)
me_plane_002.use_remesh_fix_poles = True
me_plane_002.use_remesh_preserve_attributes = False
me_plane_002.use_mirror_vertex_groups = False
me_plane_002.update()
me_plane_003 = bpy.data.meshes.new('Plane.003')
me_plane_003.from_pydata([(-0.3931, -0.7754, 0.2075), (-0.549, -0.7754, 0.2075), (-0.3931, -0.5679, 0.2075), (-0.549, -0.5679, 0.2075), (-0.3931, -0.6287, 0.06081), (-0.549, -0.6287, 0.06081), (-0.3931, -0.7754, 2.737e-05), (-0.549, -0.7754, 2.737e-05), (-0.3931, -0.9221, 0.06081), (-0.549, -0.9221, 0.06081), (-0.3931, -0.9829, 0.2075), (-0.549, -0.9829, 0.2075), (-0.3931, -0.9221, 0.3543), (-0.549, -0.9221, 0.3543), (-0.3931, -0.7754, 0.415), (-0.549, -0.7754, 0.415), (-0.3931, -0.6287, 0.3543), (-0.549, -0.6287, 0.3543), (-0.549, -0.664, 0.09615), (-0.549, -0.6179, 0.2075), (-0.549, -0.7754, 0.05002), (-0.549, -0.8868, 0.09615), (-0.549, -0.9329, 0.2075), (-0.549, -0.8868, 0.3189), (-0.549, -0.7754, 0.3651), (-0.549, -0.664, 0.3189)], [], [(0, 4, 2), (1, 19, 18), (2, 4, 5, 3), (0, 6, 4), (1, 18, 20), (4, 6, 7, 5), (0, 8, 6), (1, 20, 21), (6, 8, 9, 7), (0, 10, 8), (1, 21, 22), (8, 10, 11, 9), (0, 12, 10), (1, 22, 23), (10, 12, 13, 11), (0, 14, 12), (1, 23, 24), (12, 14, 15, 13), (0, 16, 14), (1, 24, 25), (14, 16, 17, 15), (0, 2, 16), (1, 25, 19), (16, 2, 3, 17), (19, 3, 5, 18), (18, 5, 7, 20), (20, 7, 9, 21), (21, 9, 11, 22), (22, 11, 13, 23), (23, 13, 15, 24), (24, 15, 17, 25), (25, 17, 3, 19)])
_uv = me_plane_003.uv_layers.new(name='UVMap')
_uv.uv.foreach_set('vector', [0.119, 0.05368, 0.1195, 0.05389, 0.1192, 0.05419, 0.2473, 0.04154, 0.2471, 0.04193, 0.2469, 0.0417, 0.116, 0.05484, 0.116, 0.05523, 0.1155, 0.05523, 0.1155, 0.05484, 0.119, 0.05368, 0.1195, 0.05347, 0.1195, 0.05389, 0.2473, 0.04154, 0.2469, 0.0417, 0.2469, 0.04138, 0.1251, 0.05222, 0.1251, 0.05261, 0.1247, 0.05261, 0.1247, 0.05222, 0.119, 0.05368, 0.1192, 0.05317, 0.1195, 0.05347, 0.2473, 0.04154, 0.2469, 0.04138, 0.2471, 0.04116, 0.1251, 0.05261, 0.1251, 0.053, 0.1247, 0.053, 0.1247, 0.05261, 0.119, 0.05368, 0.1187, 0.05317, 0.1192, 0.05317, 0.2473, 0.04154, 0.2471, 0.04116, 0.2474, 0.04116, 0.1213, 0.05527, 0.1213, 0.05487, 0.1218, 0.05487, 0.1218, 0.05527, 0.119, 0.05368, 0.1184, 0.05347, 0.1187, 0.05317, 0.2473, 0.04154, 0.2474, 0.04116, 0.2477, 0.04138, 0.1213, 0.05487, 0.1213, 0.0545, 0.1218, 0.0545, 0.1218, 0.05487, 0.119, 0.05368, 0.1184, 0.05389, 0.1184, 0.05347, 0.2473, 0.04154, 0.2477, 0.04138, 0.2477, 0.0417, 0.1247, 0.04717, 0.1247, 0.04677, 0.1251, 0.04677, 0.1251, 0.04717, 0.119, 0.05368, 0.1187, 0.05419, 0.1184, 0.05389, 0.2473, 0.04154, 0.2477, 0.0417, 0.2474, 0.04193, 0.1247, 0.04677, 0.1247, 0.04639, 0.1251, 0.04639, 0.1251, 0.04677, 0.119, 0.05368, 0.1192, 0.05419, 0.1187, 0.05419, 0.2473, 0.04154, 0.2474, 0.04193, 0.2471, 0.04193, 0.116, 0.05445, 0.116, 0.05484, 0.1155, 0.05484, 0.1155, 0.05445, 0.1169, 0.05433, 0.1169, 0.05445, 0.1166, 0.05416, 0.1167, 0.05411, 0.1167, 0.05411, 0.1166, 0.05416, 0.1166, 0.05374, 0.1167, 0.05379, 0.1167, 0.05379, 0.1166, 0.05374, 0.1169, 0.05344, 0.1169, 0.05356, 0.1169, 0.05356, 0.1169, 0.05344, 0.1173, 0.05344, 0.1172, 0.05356, 0.1172, 0.05356, 0.1173, 0.05344, 0.1176, 0.05374, 0.1174, 0.05379, 0.1174, 0.05379, 0.1176, 0.05374, 0.1176, 0.05416, 0.1174, 0.05411, 0.1174, 0.05411, 0.1176, 0.05416, 0.1173, 0.05445, 0.1172, 0.05433, 0.1172, 0.05433, 0.1173, 0.05445, 0.1169, 0.05445, 0.1169, 0.05433])
me_plane_003.materials.append(mat_material_001)
me_plane_003.use_remesh_fix_poles = True
me_plane_003.use_remesh_preserve_attributes = False
me_plane_003.use_mirror_vertex_groups = False
me_plane_003.update()
me_plane_004 = bpy.data.meshes.new('Plane.004')
me_plane_004.from_pydata([(0.3931, 0.7557, 0.2075), (0.549, 0.7557, 0.2075), (0.3931, 0.9632, 0.2075), (0.549, 0.9632, 0.2075), (0.3931, 0.9025, 0.06081), (0.549, 0.9025, 0.06081), (0.3931, 0.7557, 2.737e-05), (0.549, 0.7557, 2.742e-05), (0.3931, 0.609, 0.06081), (0.549, 0.609, 0.06081), (0.3931, 0.5482, 0.2075), (0.549, 0.5482, 0.2075), (0.3931, 0.609, 0.3543), (0.549, 0.609, 0.3543), (0.3931, 0.7557, 0.415), (0.549, 0.7557, 0.415), (0.3931, 0.9025, 0.3543), (0.549, 0.9025, 0.3543), (0.549, 0.8671, 0.09615), (0.549, 0.9132, 0.2075), (0.549, 0.7557, 0.05002), (0.549, 0.6443, 0.09615), (0.549, 0.5982, 0.2075), (0.549, 0.6443, 0.3189), (0.549, 0.7557, 0.3651), (0.549, 0.8671, 0.3189)], [], [(0, 2, 4), (1, 18, 19), (2, 3, 5, 4), (0, 4, 6), (1, 20, 18), (4, 5, 7, 6), (0, 6, 8), (1, 21, 20), (6, 7, 9, 8), (0, 8, 10), (1, 22, 21), (8, 9, 11, 10), (0, 10, 12), (1, 23, 22), (10, 11, 13, 12), (0, 12, 14), (1, 24, 23), (12, 13, 15, 14), (0, 14, 16), (1, 25, 24), (14, 15, 17, 16), (0, 16, 2), (1, 19, 25), (16, 17, 3, 2), (19, 18, 5, 3), (18, 20, 7, 5), (20, 21, 9, 7), (21, 22, 11, 9), (22, 23, 13, 11), (23, 24, 15, 13), (24, 25, 17, 15), (25, 19, 3, 17)])
_uv = me_plane_004.uv_layers.new(name='UVMap')
_uv.uv.foreach_set('vector', [0.116, 0.05293, 0.1166, 0.05314, 0.1163, 0.05344, 0.254, 0.04052, 0.2542, 0.04014, 0.2544, 0.04036, 0.1239, 0.05483, 0.1243, 0.05483, 0.1243, 0.05523, 0.1239, 0.05523, 0.116, 0.05293, 0.1163, 0.05344, 0.1158, 0.05344, 0.254, 0.04052, 0.2539, 0.04014, 0.2542, 0.04014, 0.1251, 0.05139, 0.1247, 0.05139, 0.1247, 0.05101, 0.1251, 0.05101, 0.116, 0.05293, 0.1158, 0.05344, 0.1155, 0.05314, 0.254, 0.04052, 0.2536, 0.04036, 0.2539, 0.04014, 0.1251, 0.05101, 0.1247, 0.05101, 0.1247, 0.05062, 0.1251, 0.05062, 0.116, 0.05293, 0.1155, 0.05314, 0.1155, 0.05272, 0.254, 0.04052, 0.2536, 0.04068, 0.2536, 0.04036, 0.1226, 0.05527, 0.1222, 0.05527, 0.1222, 0.05487, 0.1226, 0.05487, 0.116, 0.05293, 0.1155, 0.05272, 0.1158, 0.05242, 0.254, 0.04052, 0.2539, 0.04091, 0.2536, 0.04068, 0.1226, 0.05487, 0.1222, 0.05487, 0.1222, 0.0545, 0.1226, 0.0545, 0.116, 0.05293, 0.1158, 0.05242, 0.1163, 0.05242, 0.254, 0.04052, 0.2542, 0.04091, 0.2539, 0.04091, 0.116, 0.05445, 0.1164, 0.05445, 0.1164, 0.05486, 0.116, 0.05486, 0.116, 0.05293, 0.1163, 0.05242, 0.1166, 0.05272, 0.254, 0.04052, 0.2544, 0.04068, 0.2542, 0.04091, 0.116, 0.05486, 0.1164, 0.05486, 0.1164, 0.05523, 0.116, 0.05523, 0.116, 0.05293, 0.1166, 0.05272, 0.1166, 0.05314, 0.254, 0.04052, 0.2544, 0.04036, 0.2544, 0.04068, 0.1239, 0.05445, 0.1243, 0.05445, 0.1243, 0.05483, 0.1239, 0.05483, 0.1242, 0.05276, 0.124, 0.05254, 0.124, 0.05241, 0.1243, 0.05271, 0.124, 0.05254, 0.1237, 0.05254, 0.1236, 0.05241, 0.124, 0.05241, 0.1237, 0.05254, 0.1234, 0.05276, 0.1233, 0.05271, 0.1236, 0.05241, 0.1234, 0.05276, 0.1234, 0.05308, 0.1233, 0.05313, 0.1233, 0.05271, 0.1234, 0.05308, 0.1237, 0.05331, 0.1236, 0.05343, 0.1233, 0.05313, 0.1237, 0.05331, 0.124, 0.05331, 0.124, 0.05343, 0.1236, 0.05343, 0.124, 0.05331, 0.1242, 0.05308, 0.1243, 0.05313, 0.124, 0.05343, 0.1242, 0.05308, 0.1242, 0.05276, 0.1243, 0.05271, 0.1243, 0.05313])
me_plane_004.materials.append(mat_material_001)
me_plane_004.use_remesh_fix_poles = True
me_plane_004.use_remesh_preserve_attributes = False
me_plane_004.use_mirror_vertex_groups = False
me_plane_004.update()
me_plane_005 = bpy.data.meshes.new('Plane.005')
me_plane_005.from_pydata([(-0.3931, 0.7557, 0.2075), (-0.549, 0.7557, 0.2075), (-0.3931, 0.9632, 0.2075), (-0.549, 0.9632, 0.2075), (-0.3931, 0.9025, 0.06081), (-0.549, 0.9025, 0.06081), (-0.3931, 0.7557, 2.737e-05), (-0.549, 0.7557, 2.737e-05), (-0.3931, 0.609, 0.06081), (-0.549, 0.609, 0.06081), (-0.3931, 0.5482, 0.2075), (-0.549, 0.5482, 0.2075), (-0.3931, 0.609, 0.3543), (-0.549, 0.609, 0.3543), (-0.3931, 0.7557, 0.415), (-0.549, 0.7557, 0.415), (-0.3931, 0.9025, 0.3543), (-0.549, 0.9025, 0.3543), (-0.549, 0.8671, 0.09615), (-0.549, 0.9132, 0.2075), (-0.549, 0.7557, 0.05002), (-0.549, 0.6443, 0.09615), (-0.549, 0.5982, 0.2075), (-0.549, 0.6443, 0.3189), (-0.549, 0.7557, 0.3651), (-0.549, 0.8671, 0.3189)], [], [(0, 4, 2), (1, 19, 18), (2, 4, 5, 3), (0, 6, 4), (1, 18, 20), (4, 6, 7, 5), (0, 8, 6), (1, 20, 21), (6, 8, 9, 7), (0, 10, 8), (1, 21, 22), (8, 10, 11, 9), (0, 12, 10), (1, 22, 23), (10, 12, 13, 11), (0, 14, 12), (1, 23, 24), (12, 14, 15, 13), (0, 16, 14), (1, 24, 25), (14, 16, 17, 15), (0, 2, 16), (1, 25, 19), (16, 2, 3, 17), (19, 3, 5, 18), (18, 5, 7, 20), (20, 7, 9, 21), (21, 9, 11, 22), (22, 11, 13, 23), (23, 13, 15, 24), (24, 15, 17, 25), (25, 17, 3, 19)])
_uv = me_plane_005.uv_layers.new(name='UVMap')
_uv.uv.foreach_set('vector', [0.1171, 0.05293, 0.1173, 0.05242, 0.1176, 0.05272, 0.254, 0.04154, 0.2542, 0.04115, 0.2544, 0.04138, 0.1251, 0.05338, 0.1251, 0.05377, 0.1247, 0.05377, 0.1247, 0.05338, 0.1171, 0.05293, 0.1169, 0.05242, 0.1173, 0.05242, 0.254, 0.04154, 0.2544, 0.04138, 0.2544, 0.0417, 0.1238, 0.05222, 0.1238, 0.05183, 0.1242, 0.05183, 0.1242, 0.05222, 0.1171, 0.05293, 0.1166, 0.05272, 0.1169, 0.05242, 0.254, 0.04154, 0.2544, 0.0417, 0.2542, 0.04192, 0.1238, 0.05183, 0.1238, 0.05144, 0.1242, 0.05144, 0.1242, 0.05183, 0.1171, 0.05293, 0.1166, 0.05314, 0.1166, 0.05272, 0.254, 0.04154, 0.2542, 0.04192, 0.2539, 0.04192, 0.1218, 0.05527, 0.1218, 0.05487, 0.1222, 0.05487, 0.1222, 0.05527, 0.1171, 0.05293, 0.1169, 0.05344, 0.1166, 0.05314, 0.254, 0.04154, 0.2539, 0.04192, 0.2536, 0.0417, 0.1218, 0.05487, 0.1218, 0.0545, 0.1222, 0.0545, 0.1222, 0.05487, 0.1171, 0.05293, 0.1173, 0.05344, 0.1169, 0.05344, 0.254, 0.04154, 0.2536, 0.0417, 0.2536, 0.04138, 0.1251, 0.04561, 0.1251, 0.04601, 0.1247, 0.04601, 0.1247, 0.04561, 0.1171, 0.05293, 0.1176, 0.05314, 0.1173, 0.05344, 0.254, 0.04154, 0.2536, 0.04138, 0.2539, 0.04115, 0.1251, 0.04601, 0.1251, 0.04639, 0.1247, 0.04639, 0.1247, 0.04601, 0.1171, 0.05293, 0.1176, 0.05272, 0.1176, 0.05314, 0.254, 0.04154, 0.2539, 0.04115, 0.2542, 0.04115, 0.1251, 0.053, 0.1251, 0.05338, 0.1247, 0.05338, 0.1247, 0.053, 0.124, 0.05355, 0.124, 0.05343, 0.1243, 0.05373, 0.1242, 0.05378, 0.1242, 0.05378, 0.1243, 0.05373, 0.1243, 0.05415, 0.1242, 0.0541, 0.1242, 0.0541, 0.1243, 0.05415, 0.124, 0.05445, 0.124, 0.05433, 0.124, 0.05433, 0.124, 0.05445, 0.1236, 0.05445, 0.1237, 0.05433, 0.1237, 0.05433, 0.1236, 0.05445, 0.1233, 0.05415, 0.1234, 0.0541, 0.1234, 0.0541, 0.1233, 0.05415, 0.1233, 0.05373, 0.1234, 0.05378, 0.1234, 0.05378, 0.1233, 0.05373, 0.1236, 0.05343, 0.1237, 0.05355, 0.1237, 0.05355, 0.1236, 0.05343, 0.124, 0.05343, 0.124, 0.05355])
me_plane_005.materials.append(mat_material_001)
me_plane_005.use_remesh_fix_poles = True
me_plane_005.use_remesh_preserve_attributes = False
me_plane_005.use_mirror_vertex_groups = False
me_plane_005.update()

# ---- objects
ob_sports_car_03_yellow = bpy.data.objects.new('Sports_Car_03_Yellow', me_plane)
ob_wheel_fl = bpy.data.objects.new('Wheel_FL', me_plane_002)
ob_wheel_fr = bpy.data.objects.new('Wheel_FR', me_plane_003)
ob_wheel_rl = bpy.data.objects.new('Wheel_RL', me_plane_004)
ob_wheel_rr = bpy.data.objects.new('Wheel_RR', me_plane_005)

# ---- transforms, parenting, visibility, modifiers, constraints
ob_sports_car_03_yellow.location = (0.0, 0.0, 0.0)
ob_sports_car_03_yellow.lineart.crease_threshold = 0.0
ob_wheel_fl.parent = ob_sports_car_03_yellow
ob_wheel_fl.location = (0.0, 0.0, 0.0)
ob_wheel_fl.lineart.crease_threshold = 0.0
ob_wheel_fr.parent = ob_sports_car_03_yellow
ob_wheel_fr.location = (0.0, 0.0, 0.0)
ob_wheel_fr.lineart.crease_threshold = 0.0
ob_wheel_rl.parent = ob_sports_car_03_yellow
ob_wheel_rl.location = (0.0, 0.0, 0.0)
ob_wheel_rl.lineart.crease_threshold = 0.0
ob_wheel_rr.parent = ob_sports_car_03_yellow
ob_wheel_rr.location = (0.0, 0.0, 0.0)
ob_wheel_rr.lineart.crease_threshold = 0.0

# ---- collection membership
col_collection.objects.link(ob_sports_car_03_yellow)
col_collection.objects.link(ob_wheel_fl)
col_collection.objects.link(ob_wheel_fr)
col_collection.objects.link(ob_wheel_rl)
col_collection.objects.link(ob_wheel_rr)

# ---- scene / render settings (as saved in the file)
scene.frame_start = 1; scene.frame_end = 250; scene.frame_set(1)
scene.render.engine = 'BLENDER_EEVEE_NEXT'
scene.cycles.use_denoising = False
scene.cycles.samples = 128
scene.cycles.sampling_pattern = 'TABULATED_SOBOL'
scene.cycles.use_adaptive_sampling = False
scene.cycles.use_light_tree = False
scene.view_settings.view_transform = 'Filmic'
bpy.context.view_layer.update()

# ---- added for rendering (the .blend has no active camera and no usable light): camera, sun
cam_auto = bpy.data.cameras.new('AutoCamera')
cam_auto.lens = 50.0
cam_auto.sensor_width = 36.0
cam_auto.clip_end = 1000.0
ob_auto_camera = bpy.data.objects.new('AutoCamera', cam_auto)
scene.collection.objects.link(ob_auto_camera)
ob_auto_camera.location = (2.71469, -3.34467, 2.51514)
ob_auto_camera.rotation_euler = (1.09748, -7.21219e-08, 0.694738)
scene.camera = ob_auto_camera
light_auto_sun = bpy.data.lights.new('AutoSun', 'SUN')
light_auto_sun.energy = 3.0
light_auto_sun.angle = 0.0523599
ob_auto_sun = bpy.data.objects.new('AutoSun', light_auto_sun)
scene.collection.objects.link(ob_auto_sun)
ob_auto_sun.rotation_euler = (0.872665, 0.174533, 0.523599)
bpy.context.view_layer.update()
